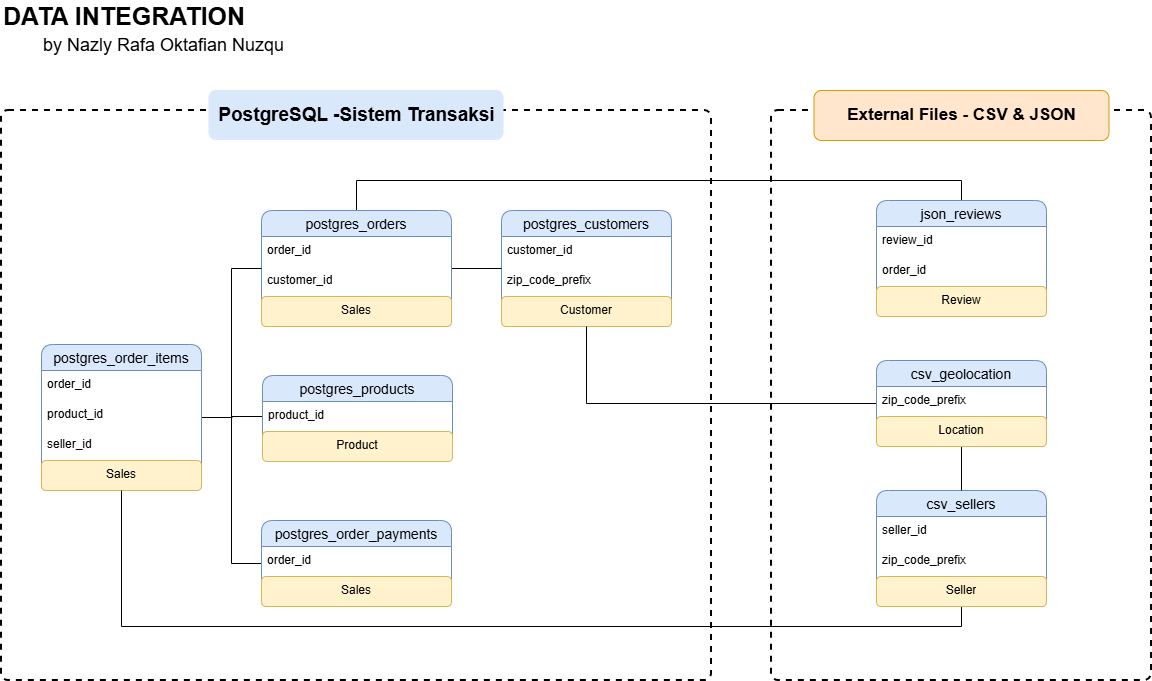

The diagram above was exported from draw.io. Its source (the exported page's mxGraphModel, read from the mxfile embedded in the PNG):
<mxGraphModel dx="1532" dy="908" grid="1" gridSize="10" guides="1" tooltips="1" connect="1" arrows="1" fold="1" page="1" pageScale="1" pageWidth="1390" pageHeight="980" math="0" shadow="0">
  <root>
    <mxCell id="0" />
    <mxCell id="1" parent="0" />
    <mxCell id="zu5RMAYnan6wRW8uQe6o-1" parent="1" style="rounded=1;whiteSpace=wrap;html=1;absoluteArcSize=1;arcSize=14;strokeWidth=2;dashed=1;" value="" vertex="1">
      <mxGeometry height="570" width="710" x="120" y="260" as="geometry" />
    </mxCell>
    <mxCell id="zu5RMAYnan6wRW8uQe6o-2" parent="1" style="text;html=1;whiteSpace=wrap;strokeColor=none;fillColor=#dae8fc;align=center;verticalAlign=middle;rounded=1;" value="&lt;b&gt;&lt;font style=&quot;font-size: 19px;&quot;&gt;PostgreSQL -Sistem Transaksi&lt;/font&gt;&lt;/b&gt;" vertex="1">
      <mxGeometry height="50" width="295" x="327.5" y="240" as="geometry" />
    </mxCell>
    <mxCell id="zu5RMAYnan6wRW8uQe6o-3" parent="1" style="rounded=1;whiteSpace=wrap;html=1;absoluteArcSize=1;arcSize=14;strokeWidth=2;dashed=1;" value="" vertex="1">
      <mxGeometry height="570" width="380" x="890" y="260" as="geometry" />
    </mxCell>
    <mxCell id="zu5RMAYnan6wRW8uQe6o-4" parent="1" style="text;html=1;whiteSpace=wrap;strokeColor=none;fillColor=default;align=center;verticalAlign=middle;rounded=0;" value="" vertex="1">
      <mxGeometry height="30" width="200" x="950" y="300" as="geometry" />
    </mxCell>
    <mxCell id="zu5RMAYnan6wRW8uQe6o-5" parent="1" style="swimlane;fontStyle=0;childLayout=stackLayout;horizontal=1;startSize=26;horizontalStack=0;resizeParent=1;resizeParentMax=0;resizeLast=0;collapsible=1;marginBottom=0;align=center;fontSize=14;portConstraintRotation=0;rounded=1;fillColor=#dae8fc;strokeColor=#6c8ebf;" value="postgres_customers" vertex="1">
      <mxGeometry height="116" width="170" x="620" y="360" as="geometry" />
    </mxCell>
    <mxCell id="zu5RMAYnan6wRW8uQe6o-6" parent="zu5RMAYnan6wRW8uQe6o-5" style="text;strokeColor=none;fillColor=none;spacingLeft=4;spacingRight=4;overflow=hidden;rotatable=0;points=[[0,0.5],[1,0.5]];portConstraint=eastwest;fontSize=12;whiteSpace=wrap;html=1;portConstraintRotation=0;rounded=1;" value="customer_id" vertex="1">
      <mxGeometry height="30" width="170" y="26" as="geometry" />
    </mxCell>
    <mxCell id="zu5RMAYnan6wRW8uQe6o-7" parent="zu5RMAYnan6wRW8uQe6o-5" style="text;strokeColor=none;fillColor=none;spacingLeft=4;spacingRight=4;overflow=hidden;rotatable=0;points=[[0,0.5],[1,0.5]];portConstraint=eastwest;fontSize=12;whiteSpace=wrap;html=1;portConstraintRotation=0;rounded=1;" value="zip_code_prefix" vertex="1">
      <mxGeometry height="30" width="170" y="56" as="geometry" />
    </mxCell>
    <mxCell id="zu5RMAYnan6wRW8uQe6o-8" parent="zu5RMAYnan6wRW8uQe6o-5" style="text;strokeColor=#d6b656;fillColor=#fff2cc;spacingLeft=4;spacingRight=4;overflow=hidden;rotatable=0;points=[[0,0.5],[1,0.5]];portConstraint=eastwest;fontSize=12;whiteSpace=wrap;html=1;portConstraintRotation=0;rounded=1;align=center;" value="Customer" vertex="1">
      <mxGeometry height="30" width="170" y="86" as="geometry" />
    </mxCell>
    <mxCell id="zu5RMAYnan6wRW8uQe6o-30" edge="1" parent="1" source="zu5RMAYnan6wRW8uQe6o-9" style="edgeStyle=orthogonalEdgeStyle;rounded=0;orthogonalLoop=1;jettySize=auto;html=1;exitX=1;exitY=0.5;exitDx=0;exitDy=0;entryX=0;entryY=0.5;entryDx=0;entryDy=0;endArrow=none;endFill=0;" target="zu5RMAYnan6wRW8uQe6o-5">
      <mxGeometry relative="1" as="geometry" />
    </mxCell>
    <mxCell id="zu5RMAYnan6wRW8uQe6o-46" edge="1" parent="1" source="zu5RMAYnan6wRW8uQe6o-9" style="edgeStyle=orthogonalEdgeStyle;rounded=0;orthogonalLoop=1;jettySize=auto;html=1;exitX=0.5;exitY=0;exitDx=0;exitDy=0;entryX=0.5;entryY=0;entryDx=0;entryDy=0;endArrow=none;endFill=0;" target="zu5RMAYnan6wRW8uQe6o-41">
      <mxGeometry relative="1" as="geometry" />
    </mxCell>
    <mxCell id="zu5RMAYnan6wRW8uQe6o-9" parent="1" style="swimlane;fontStyle=0;childLayout=stackLayout;horizontal=1;startSize=26;horizontalStack=0;resizeParent=1;resizeParentMax=0;resizeLast=0;collapsible=1;marginBottom=0;align=center;fontSize=14;portConstraintRotation=0;rounded=1;fillColor=#dae8fc;strokeColor=#6c8ebf;" value="postgres_orders" vertex="1">
      <mxGeometry height="116" width="190" x="380" y="360" as="geometry" />
    </mxCell>
    <mxCell id="zu5RMAYnan6wRW8uQe6o-10" parent="zu5RMAYnan6wRW8uQe6o-9" style="text;strokeColor=none;fillColor=none;spacingLeft=4;spacingRight=4;overflow=hidden;rotatable=0;points=[[0,0.5],[1,0.5]];portConstraint=eastwest;fontSize=12;whiteSpace=wrap;html=1;portConstraintRotation=0;rounded=1;" value="order_id" vertex="1">
      <mxGeometry height="30" width="190" y="26" as="geometry" />
    </mxCell>
    <mxCell id="zu5RMAYnan6wRW8uQe6o-11" parent="zu5RMAYnan6wRW8uQe6o-9" style="text;strokeColor=none;fillColor=none;spacingLeft=4;spacingRight=4;overflow=hidden;rotatable=0;points=[[0,0.5],[1,0.5]];portConstraint=eastwest;fontSize=12;whiteSpace=wrap;html=1;portConstraintRotation=0;rounded=1;" value="customer_id" vertex="1">
      <mxGeometry height="30" width="190" y="56" as="geometry" />
    </mxCell>
    <mxCell id="zu5RMAYnan6wRW8uQe6o-12" parent="zu5RMAYnan6wRW8uQe6o-9" style="text;strokeColor=#d6b656;fillColor=#fff2cc;spacingLeft=4;spacingRight=4;overflow=hidden;rotatable=0;points=[[0,0.5],[1,0.5]];portConstraint=eastwest;fontSize=12;whiteSpace=wrap;html=1;portConstraintRotation=0;rounded=1;align=center;" value="Sales" vertex="1">
      <mxGeometry height="30" width="190" y="86" as="geometry" />
    </mxCell>
    <mxCell id="zu5RMAYnan6wRW8uQe6o-27" edge="1" parent="1" source="zu5RMAYnan6wRW8uQe6o-13" style="edgeStyle=orthogonalEdgeStyle;rounded=0;orthogonalLoop=1;jettySize=auto;html=1;exitX=1;exitY=0.5;exitDx=0;exitDy=0;entryX=0;entryY=0.5;entryDx=0;entryDy=0;endArrow=none;endFill=0;" target="zu5RMAYnan6wRW8uQe6o-25">
      <mxGeometry relative="1" as="geometry" />
    </mxCell>
    <mxCell id="zu5RMAYnan6wRW8uQe6o-28" edge="1" parent="1" source="zu5RMAYnan6wRW8uQe6o-13" style="edgeStyle=orthogonalEdgeStyle;rounded=0;orthogonalLoop=1;jettySize=auto;html=1;exitX=1;exitY=0.5;exitDx=0;exitDy=0;entryX=0;entryY=0.5;entryDx=0;entryDy=0;endArrow=none;endFill=0;" target="zu5RMAYnan6wRW8uQe6o-9">
      <mxGeometry relative="1" as="geometry" />
    </mxCell>
    <mxCell id="zu5RMAYnan6wRW8uQe6o-29" edge="1" parent="1" source="zu5RMAYnan6wRW8uQe6o-13" style="edgeStyle=orthogonalEdgeStyle;rounded=0;orthogonalLoop=1;jettySize=auto;html=1;exitX=1;exitY=0.5;exitDx=0;exitDy=0;entryX=0;entryY=0.5;entryDx=0;entryDy=0;endArrow=none;endFill=0;" target="zu5RMAYnan6wRW8uQe6o-18">
      <mxGeometry relative="1" as="geometry" />
    </mxCell>
    <mxCell id="zu5RMAYnan6wRW8uQe6o-13" parent="1" style="swimlane;fontStyle=0;childLayout=stackLayout;horizontal=1;startSize=26;horizontalStack=0;resizeParent=1;resizeParentMax=0;resizeLast=0;collapsible=1;marginBottom=0;align=center;fontSize=14;portConstraintRotation=0;rounded=1;fillColor=#dae8fc;strokeColor=#6c8ebf;" value="postgres_order_items" vertex="1">
      <mxGeometry height="146" width="160" x="160" y="494" as="geometry" />
    </mxCell>
    <mxCell id="zu5RMAYnan6wRW8uQe6o-14" parent="zu5RMAYnan6wRW8uQe6o-13" style="text;strokeColor=none;fillColor=none;spacingLeft=4;spacingRight=4;overflow=hidden;rotatable=0;points=[[0,0.5],[1,0.5]];portConstraint=eastwest;fontSize=12;whiteSpace=wrap;html=1;portConstraintRotation=0;rounded=1;" value="order_id" vertex="1">
      <mxGeometry height="30" width="160" y="26" as="geometry" />
    </mxCell>
    <mxCell id="zu5RMAYnan6wRW8uQe6o-15" parent="zu5RMAYnan6wRW8uQe6o-13" style="text;strokeColor=none;fillColor=none;spacingLeft=4;spacingRight=4;overflow=hidden;rotatable=0;points=[[0,0.5],[1,0.5]];portConstraint=eastwest;fontSize=12;whiteSpace=wrap;html=1;portConstraintRotation=0;rounded=1;" value="product_id" vertex="1">
      <mxGeometry height="30" width="160" y="56" as="geometry" />
    </mxCell>
    <mxCell id="zu5RMAYnan6wRW8uQe6o-17" parent="zu5RMAYnan6wRW8uQe6o-13" style="text;strokeColor=none;fillColor=none;spacingLeft=4;spacingRight=4;overflow=hidden;rotatable=0;points=[[0,0.5],[1,0.5]];portConstraint=eastwest;fontSize=12;whiteSpace=wrap;html=1;portConstraintRotation=0;rounded=1;" value="seller_id" vertex="1">
      <mxGeometry height="30" width="160" y="86" as="geometry" />
    </mxCell>
    <mxCell id="zu5RMAYnan6wRW8uQe6o-16" parent="zu5RMAYnan6wRW8uQe6o-13" style="text;strokeColor=#d6b656;fillColor=#fff2cc;spacingLeft=4;spacingRight=4;overflow=hidden;rotatable=0;points=[[0,0.5],[1,0.5]];portConstraint=eastwest;fontSize=12;whiteSpace=wrap;html=1;portConstraintRotation=0;rounded=1;align=center;" value="Sales" vertex="1">
      <mxGeometry height="30" width="160" y="116" as="geometry" />
    </mxCell>
    <mxCell id="zu5RMAYnan6wRW8uQe6o-18" parent="1" style="swimlane;fontStyle=0;childLayout=stackLayout;horizontal=1;startSize=26;horizontalStack=0;resizeParent=1;resizeParentMax=0;resizeLast=0;collapsible=1;marginBottom=0;align=center;fontSize=14;portConstraintRotation=0;rounded=1;fillColor=#dae8fc;strokeColor=#6c8ebf;" value="postgres_order_payments" vertex="1">
      <mxGeometry height="86" width="190" x="380" y="670" as="geometry" />
    </mxCell>
    <mxCell id="zu5RMAYnan6wRW8uQe6o-19" parent="zu5RMAYnan6wRW8uQe6o-18" style="text;strokeColor=none;fillColor=none;spacingLeft=4;spacingRight=4;overflow=hidden;rotatable=0;points=[[0,0.5],[1,0.5]];portConstraint=eastwest;fontSize=12;whiteSpace=wrap;html=1;portConstraintRotation=0;rounded=1;" value="order_id" vertex="1">
      <mxGeometry height="30" width="190" y="26" as="geometry" />
    </mxCell>
    <mxCell id="zu5RMAYnan6wRW8uQe6o-22" parent="zu5RMAYnan6wRW8uQe6o-18" style="text;strokeColor=#d6b656;fillColor=#fff2cc;spacingLeft=4;spacingRight=4;overflow=hidden;rotatable=0;points=[[0,0.5],[1,0.5]];portConstraint=eastwest;fontSize=12;whiteSpace=wrap;html=1;portConstraintRotation=0;rounded=1;align=center;" value="Sales" vertex="1">
      <mxGeometry height="30" width="190" y="56" as="geometry" />
    </mxCell>
    <mxCell id="zu5RMAYnan6wRW8uQe6o-24" parent="1" style="swimlane;fontStyle=0;childLayout=stackLayout;horizontal=1;startSize=26;horizontalStack=0;resizeParent=1;resizeParentMax=0;resizeLast=0;collapsible=1;marginBottom=0;align=center;fontSize=14;portConstraintRotation=0;rounded=1;fillColor=#dae8fc;strokeColor=#6c8ebf;" value="postgres_products" vertex="1">
      <mxGeometry height="86" width="190" x="381" y="525" as="geometry" />
    </mxCell>
    <mxCell id="zu5RMAYnan6wRW8uQe6o-25" parent="zu5RMAYnan6wRW8uQe6o-24" style="text;strokeColor=none;fillColor=none;spacingLeft=4;spacingRight=4;overflow=hidden;rotatable=0;points=[[0,0.5],[1,0.5]];portConstraint=eastwest;fontSize=12;whiteSpace=wrap;html=1;portConstraintRotation=0;rounded=1;" value="product_id" vertex="1">
      <mxGeometry height="30" width="190" y="26" as="geometry" />
    </mxCell>
    <mxCell id="zu5RMAYnan6wRW8uQe6o-26" parent="zu5RMAYnan6wRW8uQe6o-24" style="text;strokeColor=#d6b656;fillColor=#fff2cc;spacingLeft=4;spacingRight=4;overflow=hidden;rotatable=0;points=[[0,0.5],[1,0.5]];portConstraint=eastwest;fontSize=12;whiteSpace=wrap;html=1;portConstraintRotation=0;rounded=1;align=center;" value="Product" vertex="1">
      <mxGeometry height="30" width="190" y="56" as="geometry" />
    </mxCell>
    <mxCell id="zu5RMAYnan6wRW8uQe6o-32" parent="1" style="text;html=1;whiteSpace=wrap;strokeColor=#d79b00;fillColor=#ffe6cc;align=center;verticalAlign=middle;rounded=1;" value="&lt;b&gt;&lt;font style=&quot;font-size: 17px;&quot;&gt;External Files - CSV &amp;amp; JSON&lt;/font&gt;&lt;/b&gt;" vertex="1">
      <mxGeometry height="50" width="295" x="932.5" y="240" as="geometry" />
    </mxCell>
    <mxCell id="zu5RMAYnan6wRW8uQe6o-47" edge="1" parent="1" source="zu5RMAYnan6wRW8uQe6o-33" style="edgeStyle=orthogonalEdgeStyle;rounded=0;orthogonalLoop=1;jettySize=auto;html=1;exitX=0.5;exitY=1;exitDx=0;exitDy=0;entryX=0.5;entryY=1;entryDx=0;entryDy=0;endArrow=none;endFill=0;" target="zu5RMAYnan6wRW8uQe6o-13">
      <mxGeometry relative="1" as="geometry" />
    </mxCell>
    <mxCell id="zu5RMAYnan6wRW8uQe6o-33" parent="1" style="swimlane;fontStyle=0;childLayout=stackLayout;horizontal=1;startSize=26;horizontalStack=0;resizeParent=1;resizeParentMax=0;resizeLast=0;collapsible=1;marginBottom=0;align=center;fontSize=14;portConstraintRotation=0;rounded=1;fillColor=#dae8fc;strokeColor=#6c8ebf;" value="csv_sellers" vertex="1">
      <mxGeometry height="116" width="170" x="995" y="640" as="geometry" />
    </mxCell>
    <mxCell id="zu5RMAYnan6wRW8uQe6o-34" parent="zu5RMAYnan6wRW8uQe6o-33" style="text;strokeColor=none;fillColor=none;spacingLeft=4;spacingRight=4;overflow=hidden;rotatable=0;points=[[0,0.5],[1,0.5]];portConstraint=eastwest;fontSize=12;whiteSpace=wrap;html=1;portConstraintRotation=0;rounded=1;" value="seller_id" vertex="1">
      <mxGeometry height="30" width="170" y="26" as="geometry" />
    </mxCell>
    <mxCell id="zu5RMAYnan6wRW8uQe6o-35" parent="zu5RMAYnan6wRW8uQe6o-33" style="text;strokeColor=none;fillColor=none;spacingLeft=4;spacingRight=4;overflow=hidden;rotatable=0;points=[[0,0.5],[1,0.5]];portConstraint=eastwest;fontSize=12;whiteSpace=wrap;html=1;portConstraintRotation=0;rounded=1;" value="zip_code_prefix" vertex="1">
      <mxGeometry height="30" width="170" y="56" as="geometry" />
    </mxCell>
    <mxCell id="zu5RMAYnan6wRW8uQe6o-36" parent="zu5RMAYnan6wRW8uQe6o-33" style="text;strokeColor=#d6b656;fillColor=#fff2cc;spacingLeft=4;spacingRight=4;overflow=hidden;rotatable=0;points=[[0,0.5],[1,0.5]];portConstraint=eastwest;fontSize=12;whiteSpace=wrap;html=1;portConstraintRotation=0;rounded=1;align=center;" value="Seller" vertex="1">
      <mxGeometry height="30" width="170" y="86" as="geometry" />
    </mxCell>
    <mxCell id="zu5RMAYnan6wRW8uQe6o-48" edge="1" parent="1" source="zu5RMAYnan6wRW8uQe6o-37" style="edgeStyle=orthogonalEdgeStyle;rounded=0;orthogonalLoop=1;jettySize=auto;html=1;exitX=0.5;exitY=1;exitDx=0;exitDy=0;entryX=0.5;entryY=0;entryDx=0;entryDy=0;endArrow=none;endFill=0;" target="zu5RMAYnan6wRW8uQe6o-33">
      <mxGeometry relative="1" as="geometry" />
    </mxCell>
    <mxCell id="zu5RMAYnan6wRW8uQe6o-49" edge="1" parent="1" source="zu5RMAYnan6wRW8uQe6o-37" style="edgeStyle=orthogonalEdgeStyle;rounded=0;orthogonalLoop=1;jettySize=auto;html=1;exitX=0;exitY=0.5;exitDx=0;exitDy=0;entryX=0.5;entryY=1;entryDx=0;entryDy=0;endArrow=none;endFill=0;" target="zu5RMAYnan6wRW8uQe6o-5">
      <mxGeometry relative="1" as="geometry" />
    </mxCell>
    <mxCell id="zu5RMAYnan6wRW8uQe6o-37" parent="1" style="swimlane;fontStyle=0;childLayout=stackLayout;horizontal=1;startSize=26;horizontalStack=0;resizeParent=1;resizeParentMax=0;resizeLast=0;collapsible=1;marginBottom=0;align=center;fontSize=14;portConstraintRotation=0;rounded=1;fillColor=#dae8fc;strokeColor=#6c8ebf;" value="csv_geolocation" vertex="1">
      <mxGeometry height="86" width="170" x="995" y="510" as="geometry" />
    </mxCell>
    <mxCell id="zu5RMAYnan6wRW8uQe6o-39" parent="zu5RMAYnan6wRW8uQe6o-37" style="text;strokeColor=none;fillColor=none;spacingLeft=4;spacingRight=4;overflow=hidden;rotatable=0;points=[[0,0.5],[1,0.5]];portConstraint=eastwest;fontSize=12;whiteSpace=wrap;html=1;portConstraintRotation=0;rounded=1;" value="zip_code_prefix" vertex="1">
      <mxGeometry height="30" width="170" y="26" as="geometry" />
    </mxCell>
    <mxCell id="zu5RMAYnan6wRW8uQe6o-40" parent="zu5RMAYnan6wRW8uQe6o-37" style="text;strokeColor=#d6b656;fillColor=#fff2cc;spacingLeft=4;spacingRight=4;overflow=hidden;rotatable=0;points=[[0,0.5],[1,0.5]];portConstraint=eastwest;fontSize=12;whiteSpace=wrap;html=1;portConstraintRotation=0;rounded=1;align=center;" value="Location" vertex="1">
      <mxGeometry height="30" width="170" y="56" as="geometry" />
    </mxCell>
    <mxCell id="zu5RMAYnan6wRW8uQe6o-41" parent="1" style="swimlane;fontStyle=0;childLayout=stackLayout;horizontal=1;startSize=26;horizontalStack=0;resizeParent=1;resizeParentMax=0;resizeLast=0;collapsible=1;marginBottom=0;align=center;fontSize=14;portConstraintRotation=0;rounded=1;fillColor=#dae8fc;strokeColor=#6c8ebf;" value="json_reviews" vertex="1">
      <mxGeometry height="116" width="170" x="995" y="350" as="geometry" />
    </mxCell>
    <mxCell id="zu5RMAYnan6wRW8uQe6o-42" parent="zu5RMAYnan6wRW8uQe6o-41" style="text;strokeColor=none;fillColor=none;spacingLeft=4;spacingRight=4;overflow=hidden;rotatable=0;points=[[0,0.5],[1,0.5]];portConstraint=eastwest;fontSize=12;whiteSpace=wrap;html=1;portConstraintRotation=0;rounded=1;" value="review_id" vertex="1">
      <mxGeometry height="30" width="170" y="26" as="geometry" />
    </mxCell>
    <mxCell id="zu5RMAYnan6wRW8uQe6o-43" parent="zu5RMAYnan6wRW8uQe6o-41" style="text;strokeColor=none;fillColor=none;spacingLeft=4;spacingRight=4;overflow=hidden;rotatable=0;points=[[0,0.5],[1,0.5]];portConstraint=eastwest;fontSize=12;whiteSpace=wrap;html=1;portConstraintRotation=0;rounded=1;" value="order_id" vertex="1">
      <mxGeometry height="30" width="170" y="56" as="geometry" />
    </mxCell>
    <mxCell id="zu5RMAYnan6wRW8uQe6o-44" parent="zu5RMAYnan6wRW8uQe6o-41" style="text;strokeColor=#d6b656;fillColor=#fff2cc;spacingLeft=4;spacingRight=4;overflow=hidden;rotatable=0;points=[[0,0.5],[1,0.5]];portConstraint=eastwest;fontSize=12;whiteSpace=wrap;html=1;portConstraintRotation=0;rounded=1;align=center;" value="Review" vertex="1">
      <mxGeometry height="30" width="170" y="86" as="geometry" />
    </mxCell>
    <mxCell id="zu5RMAYnan6wRW8uQe6o-50" parent="1" style="text;html=1;whiteSpace=wrap;strokeColor=none;fillColor=none;align=left;verticalAlign=middle;rounded=0;" value="&lt;b&gt;&lt;font style=&quot;font-size: 25px;&quot;&gt;DATA INTEGRATION&lt;/font&gt;&lt;/b&gt;" vertex="1">
      <mxGeometry height="30" width="260" x="120" y="150" as="geometry" />
    </mxCell>
    <mxCell id="zu5RMAYnan6wRW8uQe6o-51" parent="1" style="text;html=1;whiteSpace=wrap;strokeColor=none;fillColor=none;align=left;verticalAlign=middle;rounded=0;" value="&lt;font style=&quot;font-size: 18px;&quot;&gt;by Nazly Rafa Oktafian Nuzqu&lt;/font&gt;" vertex="1">
      <mxGeometry height="30" width="260" x="160" y="180" as="geometry" />
    </mxCell>
  </root>
</mxGraphModel>